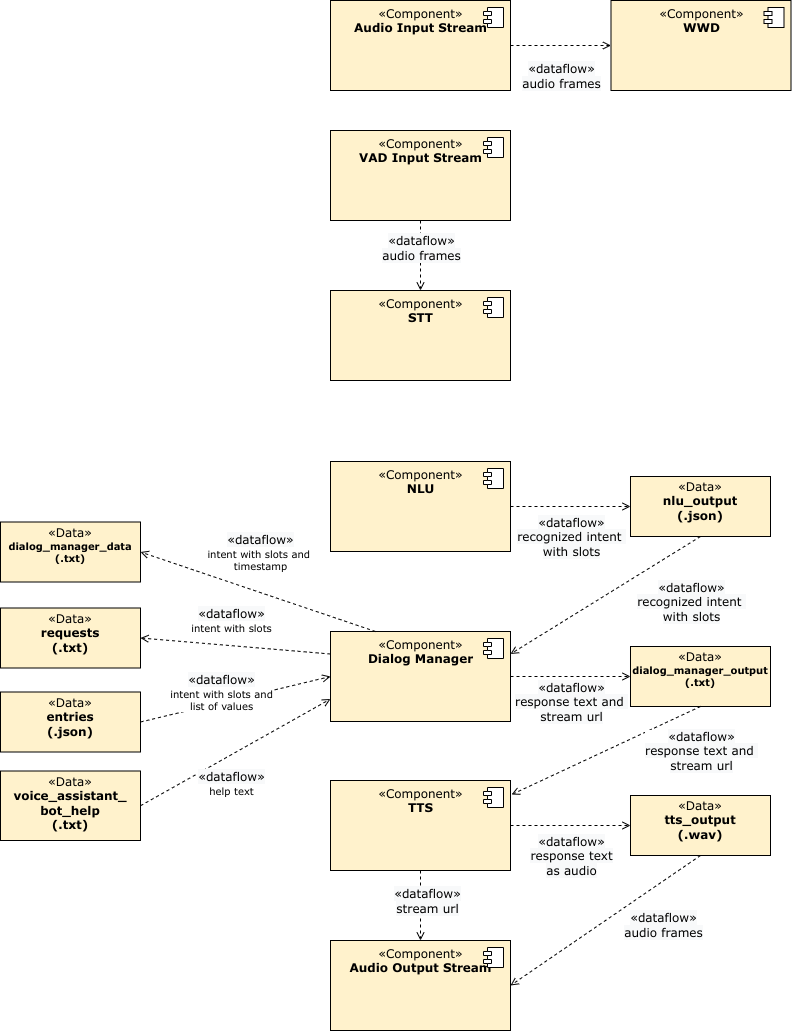

The diagram above was exported from draw.io. Its source (the exported page's mxGraphModel, read from the mxfile embedded in the PNG):
<mxGraphModel dx="65" dy="771" grid="1" gridSize="10" guides="1" tooltips="1" connect="1" arrows="1" fold="1" page="1" pageScale="1" pageWidth="850" pageHeight="1100" math="0" shadow="0">
  <root>
    <mxCell id="0" />
    <mxCell id="1" parent="0" />
    <mxCell id="2" value="&lt;font&gt;«Component»&lt;br&gt;&lt;b&gt;STT&lt;/b&gt;&lt;/font&gt;" style="html=1;dropTarget=0;verticalAlign=top;fillColor=#fff2cc;fontFamily=Verdana;" parent="1" vertex="1">
      <mxGeometry x="1560" y="440" width="180" height="90" as="geometry" />
    </mxCell>
    <mxCell id="3" value="" style="shape=component;jettyWidth=8;jettyHeight=4;fontFamily=Verdana;" parent="2" vertex="1">
      <mxGeometry x="1" width="20" height="20" relative="1" as="geometry">
        <mxPoint x="-27" y="7" as="offset" />
      </mxGeometry>
    </mxCell>
    <mxCell id="7" value="&lt;font&gt;«Component»&lt;br&gt;&lt;b&gt;NLU&lt;/b&gt;&lt;/font&gt;" style="html=1;dropTarget=0;verticalAlign=top;fillColor=#fff2cc;fontFamily=Verdana;" parent="1" vertex="1">
      <mxGeometry x="1560" y="611" width="180" height="90" as="geometry" />
    </mxCell>
    <mxCell id="8" value="" style="shape=component;jettyWidth=8;jettyHeight=4;fontFamily=Verdana;" parent="7" vertex="1">
      <mxGeometry x="1" width="20" height="20" relative="1" as="geometry">
        <mxPoint x="-27" y="7" as="offset" />
      </mxGeometry>
    </mxCell>
    <mxCell id="9" value="&lt;p style=&quot;margin: 0px ; margin-top: 4px ; text-align: center&quot;&gt;&lt;font&gt;&lt;span class=&quot;char&quot;&gt;&lt;span class=&quot;vchar&quot; id=&quot;char-node&quot;&gt;«Data&lt;/span&gt;&lt;/span&gt;&lt;span class=&quot;char&quot;&gt;&lt;span class=&quot;vchar&quot; id=&quot;char-node&quot;&gt;»&lt;br&gt;&lt;/span&gt;&lt;/span&gt;&lt;/font&gt;&lt;/p&gt;&lt;div style=&quot;text-align: center&quot;&gt;&lt;b&gt;&lt;font&gt;nlu_output&lt;/font&gt;&lt;/b&gt;&lt;/div&gt;&lt;div style=&quot;text-align: center&quot;&gt;&lt;b&gt;&lt;font&gt;(.json)&lt;br&gt;&lt;/font&gt;&lt;/b&gt;&lt;/div&gt;&lt;p style=&quot;margin: 0px 0px 0px 4px&quot;&gt;&lt;br&gt;&lt;/p&gt;" style="verticalAlign=top;align=left;overflow=fill;fontSize=12;fontFamily=Verdana;html=1;fillColor=#fff2cc;" parent="1" vertex="1">
      <mxGeometry x="1860" y="626" width="140" height="60" as="geometry" />
    </mxCell>
    <mxCell id="10" value="" style="endArrow=open;html=1;fillColor=#000000;fontFamily=Verdana;fontSize=12;endFill=0;dashed=1;rounded=0;exitX=1;exitY=0.5;exitDx=0;exitDy=0;entryX=0;entryY=0.5;entryDx=0;entryDy=0;" parent="1" source="7" target="9" edge="1">
      <mxGeometry relative="1" as="geometry">
        <mxPoint x="1750" y="636" as="sourcePoint" />
        <mxPoint x="1850" y="636" as="targetPoint" />
      </mxGeometry>
    </mxCell>
    <mxCell id="11" value="&lt;div&gt;&lt;span style=&quot;font-size: 12px; background-color: rgb(248, 249, 250);&quot;&gt;«dataflow»&lt;/span&gt;&lt;/div&gt;&lt;div&gt;&lt;span style=&quot;font-size: 12px; background-color: rgb(248, 249, 250);&quot;&gt;recognized intent &lt;br&gt;&lt;/span&gt;&lt;/div&gt;&lt;div&gt;&lt;span style=&quot;font-size: 12px; background-color: rgb(248, 249, 250);&quot;&gt;with slots&lt;br&gt;&lt;/span&gt;&lt;/div&gt;" style="edgeLabel;resizable=0;html=1;align=center;verticalAlign=middle;fontFamily=Verdana;" parent="10" connectable="0" vertex="1">
      <mxGeometry relative="1" as="geometry">
        <mxPoint y="30" as="offset" />
      </mxGeometry>
    </mxCell>
    <mxCell id="14" value="&lt;font&gt;«Component»&lt;br&gt;&lt;b&gt;Dialog Manager&lt;br&gt;&lt;/b&gt;&lt;/font&gt;" style="html=1;dropTarget=0;verticalAlign=top;fillColor=#fff2cc;fontFamily=Verdana;" parent="1" vertex="1">
      <mxGeometry x="1560" y="781" width="180" height="90" as="geometry" />
    </mxCell>
    <mxCell id="15" value="" style="shape=component;jettyWidth=8;jettyHeight=4;fontFamily=Verdana;" parent="14" vertex="1">
      <mxGeometry x="1" width="20" height="20" relative="1" as="geometry">
        <mxPoint x="-27" y="7" as="offset" />
      </mxGeometry>
    </mxCell>
    <mxCell id="16" value="" style="endArrow=open;html=1;fillColor=#000000;fontFamily=Verdana;fontSize=12;endFill=0;dashed=1;rounded=0;exitX=0.5;exitY=1;exitDx=0;exitDy=0;entryX=1;entryY=0.25;entryDx=0;entryDy=0;" parent="1" source="9" target="14" edge="1">
      <mxGeometry relative="1" as="geometry">
        <mxPoint x="1890" y="791" as="sourcePoint" />
        <mxPoint x="1990" y="791" as="targetPoint" />
      </mxGeometry>
    </mxCell>
    <mxCell id="17" value="&lt;div&gt;&lt;span style=&quot;font-size: 12px; background-color: rgb(248, 249, 250);&quot;&gt;«dataflow»&lt;/span&gt;&lt;/div&gt;&lt;div&gt;&lt;span style=&quot;font-size: 12px; background-color: rgb(248, 249, 250);&quot;&gt;recognized intent &lt;br&gt;&lt;/span&gt;&lt;/div&gt;&lt;div&gt;&lt;span style=&quot;font-size: 12px; background-color: rgb(248, 249, 250);&quot;&gt;with slots&lt;br&gt;&lt;/span&gt;&lt;/div&gt;" style="edgeLabel;resizable=0;html=1;align=center;verticalAlign=middle;fontFamily=Verdana;" parent="1" connectable="0" vertex="1">
      <mxGeometry x="1920" y="751" as="geometry" />
    </mxCell>
    <mxCell id="18" value="&lt;p style=&quot;margin: 0px ; margin-top: 4px ; text-align: center&quot;&gt;&lt;font&gt;&lt;span class=&quot;char&quot;&gt;&lt;span class=&quot;vchar&quot; id=&quot;char-node&quot;&gt;«Data&lt;/span&gt;&lt;/span&gt;&lt;span class=&quot;char&quot;&gt;&lt;span class=&quot;vchar&quot; id=&quot;char-node&quot;&gt;»&lt;br&gt;&lt;/span&gt;&lt;/span&gt;&lt;/font&gt;&lt;/p&gt;&lt;div style=&quot;text-align: center; font-size: 10px;&quot;&gt;&lt;font style=&quot;font-size: 10px;&quot;&gt;&lt;b&gt;&lt;font style=&quot;font-size: 10px;&quot;&gt;dialog_manager_output&lt;/font&gt;&lt;/b&gt;&lt;/font&gt;&lt;/div&gt;&lt;div style=&quot;text-align: center; font-size: 10px;&quot;&gt;&lt;b&gt;&lt;font style=&quot;font-size: 10px;&quot;&gt;&lt;font style=&quot;font-size: 10px;&quot;&gt;(.txt)&lt;/font&gt;&lt;br&gt;&lt;/font&gt;&lt;/b&gt;&lt;/div&gt;&lt;p style=&quot;margin: 0px 0px 0px 4px&quot;&gt;&lt;br&gt;&lt;/p&gt;" style="verticalAlign=top;align=left;overflow=fill;fontSize=12;fontFamily=Verdana;html=1;fillColor=#fff2cc;" parent="1" vertex="1">
      <mxGeometry x="1860" y="796" width="140" height="60" as="geometry" />
    </mxCell>
    <mxCell id="19" value="" style="endArrow=open;html=1;fillColor=#000000;fontFamily=Verdana;fontSize=12;endFill=0;dashed=1;rounded=0;exitX=1;exitY=0.5;exitDx=0;exitDy=0;entryX=0;entryY=0.5;entryDx=0;entryDy=0;" parent="1" source="14" target="18" edge="1">
      <mxGeometry relative="1" as="geometry">
        <mxPoint x="1760" y="911" as="sourcePoint" />
        <mxPoint x="1860" y="911" as="targetPoint" />
      </mxGeometry>
    </mxCell>
    <mxCell id="20" value="&lt;div&gt;&lt;span style=&quot;font-size: 12px; background-color: rgb(248, 249, 250);&quot;&gt;«dataflow»&lt;/span&gt;&lt;/div&gt;&lt;div&gt;&lt;span style=&quot;font-size: 12px; background-color: rgb(248, 249, 250);&quot;&gt;response text and &lt;br&gt;&lt;/span&gt;&lt;/div&gt;&lt;div&gt;&lt;span style=&quot;font-size: 12px; background-color: rgb(248, 249, 250);&quot;&gt;stream url&lt;br&gt;&lt;/span&gt;&lt;/div&gt;" style="edgeLabel;resizable=0;html=1;align=center;verticalAlign=middle;fontFamily=Verdana;fontSize=10;" parent="19" connectable="0" vertex="1">
      <mxGeometry relative="1" as="geometry">
        <mxPoint y="25" as="offset" />
      </mxGeometry>
    </mxCell>
    <mxCell id="21" value="&lt;font&gt;«Component»&lt;br&gt;&lt;b&gt;TTS&lt;/b&gt;&lt;/font&gt;" style="html=1;dropTarget=0;verticalAlign=top;fillColor=#fff2cc;fontFamily=Verdana;" parent="1" vertex="1">
      <mxGeometry x="1560" y="930" width="180" height="90" as="geometry" />
    </mxCell>
    <mxCell id="22" value="" style="shape=component;jettyWidth=8;jettyHeight=4;fontFamily=Verdana;" parent="21" vertex="1">
      <mxGeometry x="1" width="20" height="20" relative="1" as="geometry">
        <mxPoint x="-27" y="7" as="offset" />
      </mxGeometry>
    </mxCell>
    <mxCell id="23" value="&lt;p style=&quot;margin: 0px ; margin-top: 4px ; text-align: center&quot;&gt;&lt;font&gt;&lt;span class=&quot;char&quot;&gt;&lt;span class=&quot;vchar&quot; id=&quot;char-node&quot;&gt;«Data&lt;/span&gt;&lt;/span&gt;&lt;span class=&quot;char&quot;&gt;&lt;span class=&quot;vchar&quot; id=&quot;char-node&quot;&gt;»&lt;br&gt;&lt;/span&gt;&lt;/span&gt;&lt;/font&gt;&lt;/p&gt;&lt;div style=&quot;text-align: center&quot;&gt;&lt;b&gt;&lt;font&gt;tts_output&lt;/font&gt;&lt;/b&gt;&lt;/div&gt;&lt;div style=&quot;text-align: center&quot;&gt;&lt;b&gt;&lt;font&gt;(.wav)&lt;/font&gt;&lt;/b&gt;&lt;/div&gt;&lt;p style=&quot;margin: 0px 0px 0px 4px&quot;&gt;&lt;br&gt;&lt;/p&gt;" style="verticalAlign=top;align=left;overflow=fill;fontSize=12;fontFamily=Verdana;html=1;fillColor=#fff2cc;" parent="1" vertex="1">
      <mxGeometry x="1860" y="945" width="140" height="60" as="geometry" />
    </mxCell>
    <mxCell id="24" value="" style="endArrow=open;html=1;fillColor=#000000;fontFamily=Verdana;fontSize=12;endFill=0;dashed=1;rounded=0;exitX=1;exitY=0.5;exitDx=0;exitDy=0;entryX=0;entryY=0.5;entryDx=0;entryDy=0;" parent="1" source="21" target="23" edge="1">
      <mxGeometry relative="1" as="geometry">
        <mxPoint x="1770" y="975" as="sourcePoint" />
        <mxPoint x="1840" y="975" as="targetPoint" />
      </mxGeometry>
    </mxCell>
    <mxCell id="25" value="&lt;div&gt;&lt;span style=&quot;font-size: 12px; background-color: rgb(248, 249, 250);&quot;&gt;«dataflow»&lt;/span&gt;&lt;/div&gt;&lt;div&gt;&lt;span style=&quot;font-size: 12px; background-color: rgb(248, 249, 250);&quot;&gt;response text&lt;/span&gt;&lt;/div&gt;&lt;div&gt;&lt;span style=&quot;font-size: 12px; background-color: rgb(248, 249, 250);&quot;&gt; as audio&lt;br&gt;&lt;/span&gt;&lt;/div&gt;" style="edgeLabel;resizable=0;html=1;align=center;verticalAlign=middle;fontFamily=Verdana;fontSize=10;" parent="24" connectable="0" vertex="1">
      <mxGeometry relative="1" as="geometry">
        <mxPoint y="30" as="offset" />
      </mxGeometry>
    </mxCell>
    <mxCell id="26" value="" style="endArrow=open;html=1;fillColor=#000000;fontFamily=Verdana;fontSize=12;endFill=0;dashed=1;rounded=0;exitX=0.5;exitY=1;exitDx=0;exitDy=0;entryX=1.006;entryY=0.156;entryDx=0;entryDy=0;entryPerimeter=0;" parent="1" source="18" target="21" edge="1">
      <mxGeometry relative="1" as="geometry">
        <mxPoint x="2100" y="925" as="sourcePoint" />
        <mxPoint x="2200" y="925" as="targetPoint" />
      </mxGeometry>
    </mxCell>
    <mxCell id="27" value="&lt;div&gt;&lt;span style=&quot;font-size: 12px; background-color: rgb(248, 249, 250);&quot;&gt;«dataflow»&lt;/span&gt;&lt;/div&gt;&lt;div&gt;&lt;span style=&quot;font-size: 12px; background-color: rgb(248, 249, 250);&quot;&gt;response text and &lt;br&gt;&lt;/span&gt;&lt;/div&gt;&lt;div&gt;&lt;span style=&quot;font-size: 12px; background-color: rgb(248, 249, 250);&quot;&gt;stream url&lt;br&gt;&lt;/span&gt;&lt;/div&gt;" style="edgeLabel;resizable=0;html=1;align=center;verticalAlign=middle;fontFamily=Verdana;fontSize=10;" parent="1" connectable="0" vertex="1">
      <mxGeometry x="1930" y="900" as="geometry" />
    </mxCell>
    <mxCell id="28" value="&lt;font&gt;«Component»&lt;br&gt;&lt;b&gt;Audio Input Stream&lt;br&gt;&lt;/b&gt;&lt;/font&gt;" style="html=1;dropTarget=0;verticalAlign=top;fillColor=#fff2cc;fontFamily=Verdana;" parent="1" vertex="1">
      <mxGeometry x="1560" y="150" width="180" height="90" as="geometry" />
    </mxCell>
    <mxCell id="29" value="" style="shape=component;jettyWidth=8;jettyHeight=4;fontFamily=Verdana;" parent="28" vertex="1">
      <mxGeometry x="1" width="20" height="20" relative="1" as="geometry">
        <mxPoint x="-27" y="7" as="offset" />
      </mxGeometry>
    </mxCell>
    <mxCell id="30" value="&lt;font&gt;«Component»&lt;br&gt;&lt;b&gt;VAD Input Stream&lt;br&gt;&lt;/b&gt;&lt;/font&gt;" style="html=1;dropTarget=0;verticalAlign=top;fillColor=#fff2cc;fontFamily=Verdana;" parent="1" vertex="1">
      <mxGeometry x="1560" y="280" width="180" height="90" as="geometry" />
    </mxCell>
    <mxCell id="31" value="" style="shape=component;jettyWidth=8;jettyHeight=4;fontFamily=Verdana;" parent="30" vertex="1">
      <mxGeometry x="1" width="20" height="20" relative="1" as="geometry">
        <mxPoint x="-27" y="7" as="offset" />
      </mxGeometry>
    </mxCell>
    <mxCell id="32" value="&lt;font&gt;«Component»&lt;br&gt;&lt;b&gt;WWD&lt;/b&gt;&lt;/font&gt;" style="html=1;dropTarget=0;verticalAlign=top;fillColor=#fff2cc;fontFamily=Verdana;" parent="1" vertex="1">
      <mxGeometry x="1840.5" y="150" width="180" height="90" as="geometry" />
    </mxCell>
    <mxCell id="33" value="" style="shape=component;jettyWidth=8;jettyHeight=4;fontFamily=Verdana;" parent="32" vertex="1">
      <mxGeometry x="1" width="20" height="20" relative="1" as="geometry">
        <mxPoint x="-27" y="7" as="offset" />
      </mxGeometry>
    </mxCell>
    <mxCell id="34" value="" style="endArrow=open;html=1;fillColor=#000000;fontFamily=Verdana;fontSize=12;endFill=0;dashed=1;rounded=0;exitX=1;exitY=0.5;exitDx=0;exitDy=0;entryX=0;entryY=0.5;entryDx=0;entryDy=0;" parent="1" source="28" target="32" edge="1">
      <mxGeometry relative="1" as="geometry">
        <mxPoint x="1762.5" y="250.00000000000023" as="sourcePoint" />
        <mxPoint x="1882.5" y="250.00000000000023" as="targetPoint" />
      </mxGeometry>
    </mxCell>
    <mxCell id="35" value="&lt;div&gt;&lt;span style=&quot;font-size: 12px; background-color: rgb(248, 249, 250);&quot;&gt;«dataflow»&lt;/span&gt;&lt;br&gt;&lt;span style=&quot;font-size: 12px; background-color: rgb(248, 249, 250);&quot;&gt;&lt;span style=&quot;font-size: 12px; background-color: rgb(248, 249, 250);&quot;&gt;audio frames&lt;br&gt;&lt;/span&gt;&lt;/span&gt;&lt;/div&gt;" style="edgeLabel;resizable=0;html=1;align=center;verticalAlign=middle;fontFamily=Verdana;" parent="34" connectable="0" vertex="1">
      <mxGeometry relative="1" as="geometry">
        <mxPoint y="30" as="offset" />
      </mxGeometry>
    </mxCell>
    <mxCell id="36" value="" style="endArrow=open;html=1;fillColor=#000000;fontFamily=Verdana;fontSize=12;endFill=0;dashed=1;rounded=0;exitX=0.5;exitY=1;exitDx=0;exitDy=0;entryX=0.5;entryY=0;entryDx=0;entryDy=0;" parent="1" source="30" target="2" edge="1">
      <mxGeometry relative="1" as="geometry">
        <mxPoint x="1792" y="329" as="sourcePoint" />
        <mxPoint x="1892.5" y="329" as="targetPoint" />
      </mxGeometry>
    </mxCell>
    <mxCell id="37" value="&lt;div&gt;&lt;span style=&quot;font-size: 12px; background-color: rgb(248, 249, 250);&quot;&gt;«dataflow»&lt;/span&gt;&lt;br&gt;&lt;span style=&quot;font-size: 12px; background-color: rgb(248, 249, 250);&quot;&gt;&lt;span style=&quot;font-size: 12px; background-color: rgb(248, 249, 250);&quot;&gt;audio frames&lt;br&gt;&lt;/span&gt;&lt;/span&gt;&lt;/div&gt;" style="edgeLabel;resizable=0;html=1;align=center;verticalAlign=middle;fontFamily=Verdana;" parent="36" connectable="0" vertex="1">
      <mxGeometry relative="1" as="geometry">
        <mxPoint y="-8" as="offset" />
      </mxGeometry>
    </mxCell>
    <mxCell id="38" value="&lt;font&gt;«Component»&lt;br&gt;&lt;b&gt;Audio Output Stream&lt;br&gt;&lt;/b&gt;&lt;/font&gt;" style="html=1;dropTarget=0;verticalAlign=top;fillColor=#fff2cc;fontFamily=Verdana;" parent="1" vertex="1">
      <mxGeometry x="1560" y="1090" width="180" height="90" as="geometry" />
    </mxCell>
    <mxCell id="39" value="" style="shape=component;jettyWidth=8;jettyHeight=4;fontFamily=Verdana;" parent="38" vertex="1">
      <mxGeometry x="1" width="20" height="20" relative="1" as="geometry">
        <mxPoint x="-27" y="7" as="offset" />
      </mxGeometry>
    </mxCell>
    <mxCell id="40" value="" style="endArrow=open;html=1;fillColor=#000000;fontFamily=Verdana;fontSize=12;endFill=0;dashed=1;rounded=0;exitX=0.5;exitY=1;exitDx=0;exitDy=0;entryX=1;entryY=0.5;entryDx=0;entryDy=0;" parent="1" source="23" target="38" edge="1">
      <mxGeometry relative="1" as="geometry">
        <mxPoint x="1952" y="1020" as="sourcePoint" />
        <mxPoint x="1762" y="1140" as="targetPoint" />
      </mxGeometry>
    </mxCell>
    <mxCell id="41" value="&lt;div&gt;&lt;span style=&quot;font-size: 12px; background-color: rgb(248, 249, 250);&quot;&gt;«dataflow»&lt;/span&gt;&lt;br&gt;&lt;span style=&quot;font-size: 12px; background-color: rgb(248, 249, 250);&quot;&gt;&lt;span style=&quot;font-size: 12px; background-color: rgb(248, 249, 250);&quot;&gt;audio frames&lt;br&gt;&lt;/span&gt;&lt;/span&gt;&lt;/div&gt;" style="edgeLabel;resizable=0;html=1;align=center;verticalAlign=middle;fontFamily=Verdana;" parent="40" connectable="0" vertex="1">
      <mxGeometry relative="1" as="geometry">
        <mxPoint x="57" y="5" as="offset" />
      </mxGeometry>
    </mxCell>
    <mxCell id="42" value="" style="endArrow=open;html=1;fillColor=#000000;fontFamily=Verdana;fontSize=12;endFill=0;dashed=1;rounded=0;exitX=0.5;exitY=1;exitDx=0;exitDy=0;entryX=0.5;entryY=0;entryDx=0;entryDy=0;" parent="1" source="21" target="38" edge="1">
      <mxGeometry relative="1" as="geometry">
        <mxPoint x="1350" y="1030" as="sourcePoint" />
        <mxPoint x="1470" y="1030" as="targetPoint" />
      </mxGeometry>
    </mxCell>
    <mxCell id="43" value="&lt;div&gt;&lt;span style=&quot;font-size: 12px; background-color: rgb(248, 249, 250);&quot;&gt;«dataflow»&lt;/span&gt;&lt;/div&gt;&lt;div&gt;&lt;span style=&quot;font-size: 12px; background-color: rgb(248, 249, 250);&quot;&gt;stream url&lt;br&gt;&lt;/span&gt;&lt;/div&gt;" style="edgeLabel;resizable=0;html=1;align=center;verticalAlign=middle;fontFamily=Verdana;fontSize=10;" parent="42" connectable="0" vertex="1">
      <mxGeometry relative="1" as="geometry">
        <mxPoint x="6" y="-5" as="offset" />
      </mxGeometry>
    </mxCell>
    <mxCell id="44" value="&lt;p style=&quot;margin: 0px ; margin-top: 4px ; text-align: center&quot;&gt;&lt;font&gt;&lt;span class=&quot;char&quot;&gt;&lt;span class=&quot;vchar&quot; id=&quot;char-node&quot;&gt;«Data&lt;/span&gt;&lt;/span&gt;&lt;span class=&quot;char&quot;&gt;&lt;span class=&quot;vchar&quot; id=&quot;char-node&quot;&gt;»&lt;br&gt;&lt;/span&gt;&lt;/span&gt;&lt;/font&gt;&lt;/p&gt;&lt;div style=&quot;text-align: center; font-size: 10px;&quot;&gt;&lt;b&gt;dialog_manager_data&lt;/b&gt;&lt;br&gt;&lt;/div&gt;&lt;div style=&quot;text-align: center; font-size: 10px;&quot;&gt;&lt;b&gt;&lt;font style=&quot;font-size: 10px;&quot;&gt;&lt;font style=&quot;font-size: 10px;&quot;&gt;(.txt)&lt;/font&gt;&lt;br&gt;&lt;/font&gt;&lt;/b&gt;&lt;/div&gt;&lt;p style=&quot;margin: 0px 0px 0px 4px&quot;&gt;&lt;br&gt;&lt;/p&gt;" style="verticalAlign=top;align=left;overflow=fill;fontSize=12;fontFamily=Verdana;html=1;fillColor=#fff2cc;" parent="1" vertex="1">
      <mxGeometry x="1230" y="671.5" width="140" height="60" as="geometry" />
    </mxCell>
    <mxCell id="45" value="&lt;p style=&quot;margin: 0px ; margin-top: 4px ; text-align: center&quot;&gt;&lt;font&gt;&lt;span class=&quot;char&quot;&gt;&lt;span class=&quot;vchar&quot; id=&quot;char-node&quot;&gt;«Data&lt;/span&gt;&lt;/span&gt;&lt;span class=&quot;char&quot;&gt;&lt;span class=&quot;vchar&quot; id=&quot;char-node&quot;&gt;»&lt;br&gt;&lt;/span&gt;&lt;/span&gt;&lt;/font&gt;&lt;/p&gt;&lt;div style=&quot;text-align: center&quot;&gt;&lt;b&gt;requests&lt;/b&gt;&lt;/div&gt;&lt;div style=&quot;text-align: center&quot;&gt;&lt;b&gt;(.txt)&lt;/b&gt;&lt;/div&gt;&lt;p style=&quot;margin: 0px 0px 0px 4px&quot;&gt;&lt;br&gt;&lt;/p&gt;" style="verticalAlign=top;align=left;overflow=fill;fontSize=12;fontFamily=Verdana;html=1;fillColor=#fff2cc;" parent="1" vertex="1">
      <mxGeometry x="1230" y="757.5" width="140" height="60" as="geometry" />
    </mxCell>
    <mxCell id="46" value="&lt;p style=&quot;margin: 0px ; margin-top: 4px ; text-align: center&quot;&gt;&lt;font&gt;&lt;span class=&quot;char&quot;&gt;&lt;span class=&quot;vchar&quot; id=&quot;char-node&quot;&gt;«Data&lt;/span&gt;&lt;/span&gt;&lt;span class=&quot;char&quot;&gt;&lt;span class=&quot;vchar&quot; id=&quot;char-node&quot;&gt;»&lt;br&gt;&lt;/span&gt;&lt;/span&gt;&lt;/font&gt;&lt;/p&gt;&lt;div style=&quot;text-align: center&quot;&gt;&lt;b&gt;entries&lt;/b&gt;&lt;/div&gt;&lt;div style=&quot;text-align: center&quot;&gt;&lt;b&gt;(.json)&lt;br&gt;&lt;/b&gt;&lt;/div&gt;&lt;p style=&quot;margin: 0px 0px 0px 4px&quot;&gt;&lt;br&gt;&lt;/p&gt;" style="verticalAlign=top;align=left;overflow=fill;fontSize=12;fontFamily=Verdana;html=1;fillColor=#fff2cc;" parent="1" vertex="1">
      <mxGeometry x="1230" y="841.5" width="140" height="60" as="geometry" />
    </mxCell>
    <mxCell id="47" value="" style="endArrow=open;html=1;fillColor=#000000;fontFamily=Verdana;fontSize=12;endFill=0;dashed=1;rounded=0;entryX=1;entryY=0.5;entryDx=0;entryDy=0;exitX=0;exitY=0.25;exitDx=0;exitDy=0;" parent="1" source="14" target="45" edge="1">
      <mxGeometry relative="1" as="geometry">
        <mxPoint x="1440" y="729.76" as="sourcePoint" />
        <mxPoint x="1560" y="729.76" as="targetPoint" />
      </mxGeometry>
    </mxCell>
    <mxCell id="48" value="&lt;div&gt;&lt;span style=&quot;font-size: 12px; background-color: rgb(248, 249, 250);&quot;&gt;«dataflow»&lt;/span&gt;&lt;/div&gt;intent with slots" style="edgeLabel;resizable=0;html=1;align=center;verticalAlign=middle;fontFamily=Verdana;fontSize=10;" parent="47" connectable="0" vertex="1">
      <mxGeometry relative="1" as="geometry">
        <mxPoint x="-5" y="-26" as="offset" />
      </mxGeometry>
    </mxCell>
    <mxCell id="49" value="" style="endArrow=open;html=1;fillColor=#000000;fontFamily=Verdana;fontSize=12;endFill=0;dashed=1;rounded=0;exitX=0.25;exitY=0;exitDx=0;exitDy=0;entryX=1;entryY=0.5;entryDx=0;entryDy=0;" parent="1" source="14" target="44" edge="1">
      <mxGeometry relative="1" as="geometry">
        <mxPoint x="1600" y="729.76" as="sourcePoint" />
        <mxPoint x="1470" y="729.76" as="targetPoint" />
      </mxGeometry>
    </mxCell>
    <mxCell id="50" value="&lt;div&gt;&lt;span style=&quot;font-size: 12px; background-color: rgb(248, 249, 250);&quot;&gt;«dataflow»&lt;/span&gt;&lt;/div&gt;&lt;div&gt;intent with slots and &lt;br&gt;&lt;/div&gt;&lt;div&gt;timestamp&lt;/div&gt;" style="edgeLabel;resizable=0;html=1;align=center;verticalAlign=middle;fontFamily=Verdana;fontSize=10;" parent="49" connectable="0" vertex="1">
      <mxGeometry relative="1" as="geometry">
        <mxPoint x="2" y="-40" as="offset" />
      </mxGeometry>
    </mxCell>
    <mxCell id="51" value="" style="endArrow=open;html=1;fillColor=#000000;fontFamily=Verdana;fontSize=12;endFill=0;dashed=1;rounded=0;exitX=1;exitY=0.5;exitDx=0;exitDy=0;entryX=0;entryY=0.5;entryDx=0;entryDy=0;" parent="1" source="46" target="14" edge="1">
      <mxGeometry relative="1" as="geometry">
        <mxPoint x="1580" y="900" as="sourcePoint" />
        <mxPoint x="1450" y="900" as="targetPoint" />
      </mxGeometry>
    </mxCell>
    <mxCell id="52" value="&lt;div&gt;&lt;span style=&quot;font-size: 12px; background-color: rgb(248, 249, 250);&quot;&gt;«dataflow»&lt;/span&gt;&lt;/div&gt;&lt;div&gt;intent with slots and&lt;/div&gt;&lt;div&gt;list of values&lt;/div&gt;" style="edgeLabel;resizable=0;html=1;align=center;verticalAlign=middle;fontFamily=Verdana;fontSize=10;" parent="51" connectable="0" vertex="1">
      <mxGeometry relative="1" as="geometry">
        <mxPoint x="-15" y="-7" as="offset" />
      </mxGeometry>
    </mxCell>
    <mxCell id="53" value="&lt;p style=&quot;margin: 0px ; margin-top: 4px ; text-align: center&quot;&gt;&lt;font&gt;&lt;span class=&quot;char&quot;&gt;&lt;span class=&quot;vchar&quot; id=&quot;char-node&quot;&gt;«Data&lt;/span&gt;&lt;/span&gt;&lt;span class=&quot;char&quot;&gt;&lt;span class=&quot;vchar&quot; id=&quot;char-node&quot;&gt;»&lt;br&gt;&lt;/span&gt;&lt;/span&gt;&lt;/font&gt;&lt;/p&gt;&lt;div style=&quot;text-align: center&quot;&gt;&lt;b&gt;voice_assistant_&lt;/b&gt;&lt;/div&gt;&lt;div style=&quot;text-align: center&quot;&gt;&lt;b&gt;bot_help&lt;/b&gt;&lt;/div&gt;&lt;div style=&quot;text-align: center&quot;&gt;&lt;b&gt;(.txt)&lt;br&gt;&lt;/b&gt;&lt;/div&gt;&lt;p style=&quot;margin: 0px 0px 0px 4px&quot;&gt;&lt;br&gt;&lt;/p&gt;" style="verticalAlign=top;align=left;overflow=fill;fontSize=12;fontFamily=Verdana;html=1;fillColor=#fff2cc;" parent="1" vertex="1">
      <mxGeometry x="1230" y="920.5" width="140" height="69.5" as="geometry" />
    </mxCell>
    <mxCell id="54" value="" style="endArrow=open;html=1;fillColor=#000000;fontFamily=Verdana;fontSize=12;endFill=0;dashed=1;rounded=0;exitX=1;exitY=0.5;exitDx=0;exitDy=0;entryX=0;entryY=0.75;entryDx=0;entryDy=0;" parent="1" source="53" target="14" edge="1">
      <mxGeometry relative="1" as="geometry">
        <mxPoint x="1380" y="881.5" as="sourcePoint" />
        <mxPoint x="1570" y="858.5" as="targetPoint" />
      </mxGeometry>
    </mxCell>
    <mxCell id="55" value="&lt;div&gt;&lt;span style=&quot;font-size: 12px; background-color: rgb(248, 249, 250);&quot;&gt;«dataflow»&lt;/span&gt;&lt;/div&gt;&lt;div&gt;help text&lt;br&gt;&lt;/div&gt;" style="edgeLabel;resizable=0;html=1;align=center;verticalAlign=middle;fontFamily=Verdana;fontSize=10;" parent="54" connectable="0" vertex="1">
      <mxGeometry relative="1" as="geometry">
        <mxPoint x="-5" y="31" as="offset" />
      </mxGeometry>
    </mxCell>
  </root>
</mxGraphModel>